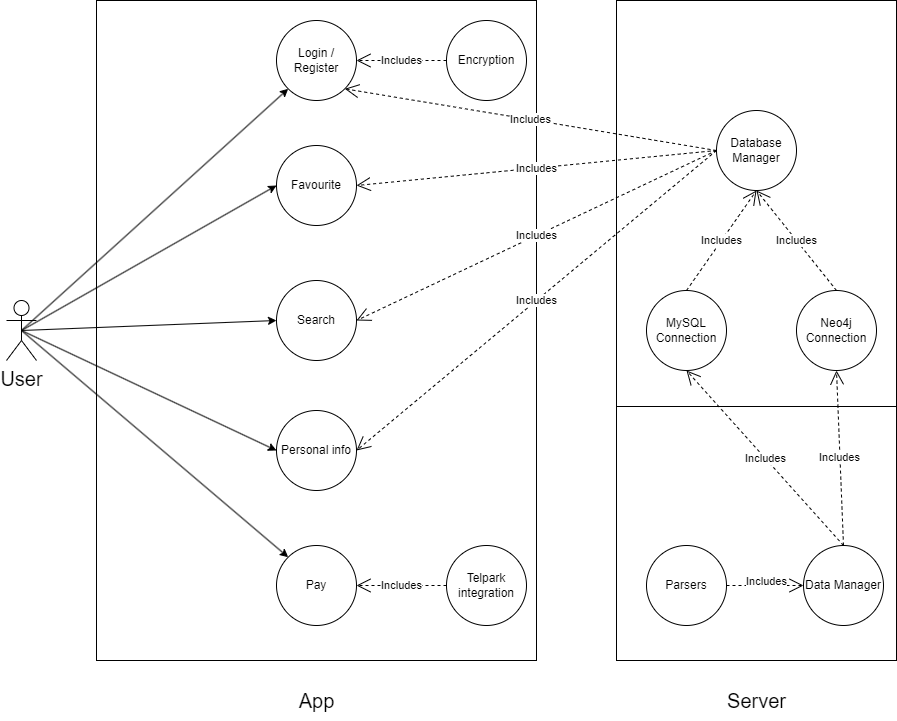

The diagram above was exported from draw.io. Its source (the exported page's mxGraphModel, read from the mxfile embedded in the PNG):
<mxGraphModel dx="1366" dy="804" grid="1" gridSize="10" guides="1" tooltips="1" connect="1" arrows="1" fold="1" page="1" pageScale="1" pageWidth="827" pageHeight="1169" math="0" shadow="0">
  <root>
    <mxCell id="0" />
    <mxCell id="1" parent="0" />
    <mxCell id="5DhV_z2-EAwrGBqui1NJ-6" value="" style="whiteSpace=wrap;html=1;" vertex="1" parent="1">
      <mxGeometry x="640" y="40" width="280" height="660" as="geometry" />
    </mxCell>
    <mxCell id="5DhV_z2-EAwrGBqui1NJ-4" value="" style="whiteSpace=wrap;html=1;" vertex="1" parent="1">
      <mxGeometry x="120" y="40" width="440" height="660" as="geometry" />
    </mxCell>
    <mxCell id="5DhV_z2-EAwrGBqui1NJ-1" value="&lt;font style=&quot;font-size: 20px;&quot;&gt;User&lt;/font&gt;" style="shape=umlActor;verticalLabelPosition=bottom;verticalAlign=top;html=1;" vertex="1" parent="1">
      <mxGeometry x="30" y="340" width="30" height="60" as="geometry" />
    </mxCell>
    <mxCell id="5DhV_z2-EAwrGBqui1NJ-7" value="&lt;font style=&quot;font-size: 20px;&quot;&gt;App&lt;/font&gt;" style="text;html=1;align=center;verticalAlign=middle;resizable=0;points=[];autosize=1;strokeColor=none;fillColor=none;" vertex="1" parent="1">
      <mxGeometry x="310" y="720" width="60" height="40" as="geometry" />
    </mxCell>
    <mxCell id="5DhV_z2-EAwrGBqui1NJ-8" value="&lt;font style=&quot;font-size: 20px;&quot;&gt;Server&lt;/font&gt;" style="text;html=1;align=center;verticalAlign=middle;resizable=0;points=[];autosize=1;strokeColor=none;fillColor=none;" vertex="1" parent="1">
      <mxGeometry x="740" y="720" width="80" height="40" as="geometry" />
    </mxCell>
    <mxCell id="5DhV_z2-EAwrGBqui1NJ-12" value="Login / Register" style="ellipse;whiteSpace=wrap;html=1;" vertex="1" parent="1">
      <mxGeometry x="300" y="60" width="80" height="80" as="geometry" />
    </mxCell>
    <mxCell id="5DhV_z2-EAwrGBqui1NJ-13" value="Favourite" style="ellipse;whiteSpace=wrap;html=1;" vertex="1" parent="1">
      <mxGeometry x="300" y="185" width="80" height="80" as="geometry" />
    </mxCell>
    <mxCell id="5DhV_z2-EAwrGBqui1NJ-14" value="Search" style="ellipse;whiteSpace=wrap;html=1;" vertex="1" parent="1">
      <mxGeometry x="300" y="320" width="80" height="80" as="geometry" />
    </mxCell>
    <mxCell id="5DhV_z2-EAwrGBqui1NJ-15" value="Pay" style="ellipse;whiteSpace=wrap;html=1;" vertex="1" parent="1">
      <mxGeometry x="300" y="585" width="80" height="80" as="geometry" />
    </mxCell>
    <mxCell id="5DhV_z2-EAwrGBqui1NJ-16" value="" style="endArrow=classic;html=1;rounded=0;entryX=0;entryY=0.5;entryDx=0;entryDy=0;exitX=0.5;exitY=0.5;exitDx=0;exitDy=0;exitPerimeter=0;" edge="1" parent="1" source="5DhV_z2-EAwrGBqui1NJ-1" target="5DhV_z2-EAwrGBqui1NJ-13">
      <mxGeometry width="50" height="50" relative="1" as="geometry">
        <mxPoint x="480" y="350" as="sourcePoint" />
        <mxPoint x="530" y="300" as="targetPoint" />
      </mxGeometry>
    </mxCell>
    <mxCell id="5DhV_z2-EAwrGBqui1NJ-17" value="" style="endArrow=classic;html=1;rounded=0;entryX=0;entryY=1;entryDx=0;entryDy=0;exitX=0.5;exitY=0.5;exitDx=0;exitDy=0;exitPerimeter=0;" edge="1" parent="1" source="5DhV_z2-EAwrGBqui1NJ-1" target="5DhV_z2-EAwrGBqui1NJ-12">
      <mxGeometry width="50" height="50" relative="1" as="geometry">
        <mxPoint x="30" y="200" as="sourcePoint" />
        <mxPoint x="80" y="150" as="targetPoint" />
      </mxGeometry>
    </mxCell>
    <mxCell id="5DhV_z2-EAwrGBqui1NJ-18" value="" style="endArrow=classic;html=1;rounded=0;entryX=0;entryY=0.5;entryDx=0;entryDy=0;exitX=0.5;exitY=0.5;exitDx=0;exitDy=0;exitPerimeter=0;" edge="1" parent="1" source="5DhV_z2-EAwrGBqui1NJ-1" target="5DhV_z2-EAwrGBqui1NJ-14">
      <mxGeometry width="50" height="50" relative="1" as="geometry">
        <mxPoint x="500" y="370" as="sourcePoint" />
        <mxPoint x="550" y="320" as="targetPoint" />
      </mxGeometry>
    </mxCell>
    <mxCell id="5DhV_z2-EAwrGBqui1NJ-19" value="" style="endArrow=classic;html=1;rounded=0;entryX=0;entryY=0;entryDx=0;entryDy=0;exitX=0.5;exitY=0.5;exitDx=0;exitDy=0;exitPerimeter=0;" edge="1" parent="1" source="5DhV_z2-EAwrGBqui1NJ-1" target="5DhV_z2-EAwrGBqui1NJ-15">
      <mxGeometry width="50" height="50" relative="1" as="geometry">
        <mxPoint x="510" y="380" as="sourcePoint" />
        <mxPoint x="560" y="330" as="targetPoint" />
      </mxGeometry>
    </mxCell>
    <mxCell id="5DhV_z2-EAwrGBqui1NJ-20" value="Database Manager" style="ellipse;whiteSpace=wrap;html=1;" vertex="1" parent="1">
      <mxGeometry x="740" y="150" width="80" height="80" as="geometry" />
    </mxCell>
    <mxCell id="5DhV_z2-EAwrGBqui1NJ-22" value="Telpark integration" style="ellipse;whiteSpace=wrap;html=1;" vertex="1" parent="1">
      <mxGeometry x="470" y="585" width="80" height="80" as="geometry" />
    </mxCell>
    <mxCell id="5DhV_z2-EAwrGBqui1NJ-24" value="Includes" style="endArrow=open;endSize=12;dashed=1;html=1;rounded=0;entryX=1;entryY=0.5;entryDx=0;entryDy=0;exitX=0;exitY=0.5;exitDx=0;exitDy=0;" edge="1" parent="1" source="5DhV_z2-EAwrGBqui1NJ-22" target="5DhV_z2-EAwrGBqui1NJ-15">
      <mxGeometry width="160" relative="1" as="geometry">
        <mxPoint x="420" y="330" as="sourcePoint" />
        <mxPoint x="580" y="330" as="targetPoint" />
      </mxGeometry>
    </mxCell>
    <mxCell id="5DhV_z2-EAwrGBqui1NJ-25" value="Encryption" style="ellipse;whiteSpace=wrap;html=1;" vertex="1" parent="1">
      <mxGeometry x="470" y="60" width="80" height="80" as="geometry" />
    </mxCell>
    <mxCell id="5DhV_z2-EAwrGBqui1NJ-26" value="Includes" style="endArrow=open;endSize=12;dashed=1;html=1;rounded=0;entryX=1;entryY=0.5;entryDx=0;entryDy=0;exitX=0;exitY=0.5;exitDx=0;exitDy=0;" edge="1" parent="1" source="5DhV_z2-EAwrGBqui1NJ-25" target="5DhV_z2-EAwrGBqui1NJ-12">
      <mxGeometry width="160" relative="1" as="geometry">
        <mxPoint x="410" y="360" as="sourcePoint" />
        <mxPoint x="570" y="360" as="targetPoint" />
      </mxGeometry>
    </mxCell>
    <mxCell id="5DhV_z2-EAwrGBqui1NJ-27" value="Includes" style="endArrow=open;endSize=12;dashed=1;html=1;rounded=0;entryX=1;entryY=0.5;entryDx=0;entryDy=0;exitX=0;exitY=0.5;exitDx=0;exitDy=0;" edge="1" parent="1" source="5DhV_z2-EAwrGBqui1NJ-20" target="5DhV_z2-EAwrGBqui1NJ-13">
      <mxGeometry width="160" relative="1" as="geometry">
        <mxPoint x="410" y="360" as="sourcePoint" />
        <mxPoint x="570" y="360" as="targetPoint" />
      </mxGeometry>
    </mxCell>
    <mxCell id="5DhV_z2-EAwrGBqui1NJ-28" value="Includes" style="endArrow=open;endSize=12;dashed=1;html=1;rounded=0;entryX=1;entryY=1;entryDx=0;entryDy=0;exitX=0;exitY=0.5;exitDx=0;exitDy=0;" edge="1" parent="1" source="5DhV_z2-EAwrGBqui1NJ-20" target="5DhV_z2-EAwrGBqui1NJ-12">
      <mxGeometry width="160" relative="1" as="geometry">
        <mxPoint x="750" y="155" as="sourcePoint" />
        <mxPoint x="390" y="305" as="targetPoint" />
      </mxGeometry>
    </mxCell>
    <mxCell id="5DhV_z2-EAwrGBqui1NJ-29" value="Includes" style="endArrow=open;endSize=12;dashed=1;html=1;rounded=0;entryX=1;entryY=0.5;entryDx=0;entryDy=0;exitX=0;exitY=0.5;exitDx=0;exitDy=0;" edge="1" parent="1" source="5DhV_z2-EAwrGBqui1NJ-20" target="5DhV_z2-EAwrGBqui1NJ-14">
      <mxGeometry width="160" relative="1" as="geometry">
        <mxPoint x="750" y="155" as="sourcePoint" />
        <mxPoint x="390" y="305" as="targetPoint" />
      </mxGeometry>
    </mxCell>
    <mxCell id="5DhV_z2-EAwrGBqui1NJ-30" value="Personal info" style="ellipse;whiteSpace=wrap;html=1;" vertex="1" parent="1">
      <mxGeometry x="300" y="450" width="80" height="80" as="geometry" />
    </mxCell>
    <mxCell id="5DhV_z2-EAwrGBqui1NJ-31" value="" style="endArrow=classic;html=1;rounded=0;entryX=0;entryY=0.5;entryDx=0;entryDy=0;exitX=0.5;exitY=0.5;exitDx=0;exitDy=0;exitPerimeter=0;" edge="1" parent="1" source="5DhV_z2-EAwrGBqui1NJ-1" target="5DhV_z2-EAwrGBqui1NJ-30">
      <mxGeometry width="50" height="50" relative="1" as="geometry">
        <mxPoint x="55" y="380" as="sourcePoint" />
        <mxPoint x="310" y="370" as="targetPoint" />
      </mxGeometry>
    </mxCell>
    <mxCell id="5DhV_z2-EAwrGBqui1NJ-32" value="Includes" style="endArrow=open;endSize=12;dashed=1;html=1;rounded=0;entryX=1;entryY=0.5;entryDx=0;entryDy=0;exitX=0;exitY=0.5;exitDx=0;exitDy=0;" edge="1" parent="1" source="5DhV_z2-EAwrGBqui1NJ-20" target="5DhV_z2-EAwrGBqui1NJ-30">
      <mxGeometry width="160" relative="1" as="geometry">
        <mxPoint x="750" y="155" as="sourcePoint" />
        <mxPoint x="390" y="370" as="targetPoint" />
      </mxGeometry>
    </mxCell>
    <mxCell id="5DhV_z2-EAwrGBqui1NJ-33" value="MySQL Connection" style="ellipse;whiteSpace=wrap;html=1;" vertex="1" parent="1">
      <mxGeometry x="670" y="330" width="80" height="80" as="geometry" />
    </mxCell>
    <mxCell id="5DhV_z2-EAwrGBqui1NJ-34" value="Neo4j Connection" style="ellipse;whiteSpace=wrap;html=1;" vertex="1" parent="1">
      <mxGeometry x="820" y="330" width="80" height="80" as="geometry" />
    </mxCell>
    <mxCell id="5DhV_z2-EAwrGBqui1NJ-35" value="Includes" style="endArrow=open;endSize=12;dashed=1;html=1;rounded=0;entryX=0.5;entryY=1;entryDx=0;entryDy=0;exitX=0.5;exitY=0;exitDx=0;exitDy=0;" edge="1" parent="1" source="5DhV_z2-EAwrGBqui1NJ-34" target="5DhV_z2-EAwrGBqui1NJ-20">
      <mxGeometry width="160" relative="1" as="geometry">
        <mxPoint x="750" y="370" as="sourcePoint" />
        <mxPoint x="378" y="138" as="targetPoint" />
      </mxGeometry>
    </mxCell>
    <mxCell id="5DhV_z2-EAwrGBqui1NJ-36" value="Includes" style="endArrow=open;endSize=12;dashed=1;html=1;rounded=0;entryX=0.5;entryY=1;entryDx=0;entryDy=0;exitX=0.5;exitY=0;exitDx=0;exitDy=0;" edge="1" parent="1" source="5DhV_z2-EAwrGBqui1NJ-33" target="5DhV_z2-EAwrGBqui1NJ-20">
      <mxGeometry width="160" relative="1" as="geometry">
        <mxPoint x="790" y="230" as="sourcePoint" />
        <mxPoint x="790" y="330" as="targetPoint" />
      </mxGeometry>
    </mxCell>
    <mxCell id="5DhV_z2-EAwrGBqui1NJ-37" value="Parsers" style="ellipse;whiteSpace=wrap;html=1;" vertex="1" parent="1">
      <mxGeometry x="670" y="585" width="80" height="80" as="geometry" />
    </mxCell>
    <mxCell id="5DhV_z2-EAwrGBqui1NJ-38" value="" style="line;strokeWidth=1;fillColor=none;align=left;verticalAlign=middle;spacingTop=-1;spacingLeft=3;spacingRight=3;rotatable=0;labelPosition=right;points=[];portConstraint=eastwest;strokeColor=inherit;" vertex="1" parent="1">
      <mxGeometry x="640" y="442" width="280" height="8" as="geometry" />
    </mxCell>
    <mxCell id="5DhV_z2-EAwrGBqui1NJ-39" value="Data Manager" style="ellipse;whiteSpace=wrap;html=1;" vertex="1" parent="1">
      <mxGeometry x="827" y="585" width="80" height="80" as="geometry" />
    </mxCell>
    <mxCell id="5DhV_z2-EAwrGBqui1NJ-40" value="Includes" style="endArrow=open;endSize=12;dashed=1;html=1;rounded=0;entryX=0;entryY=0.5;entryDx=0;entryDy=0;exitX=1;exitY=0.5;exitDx=0;exitDy=0;" edge="1" parent="1" source="5DhV_z2-EAwrGBqui1NJ-37" target="5DhV_z2-EAwrGBqui1NJ-39">
      <mxGeometry x="0.0278" y="4" width="160" relative="1" as="geometry">
        <mxPoint x="750" y="370" as="sourcePoint" />
        <mxPoint x="390" y="500" as="targetPoint" />
        <mxPoint as="offset" />
      </mxGeometry>
    </mxCell>
    <mxCell id="5DhV_z2-EAwrGBqui1NJ-41" value="Includes" style="endArrow=open;endSize=12;dashed=1;html=1;rounded=0;entryX=0.5;entryY=1;entryDx=0;entryDy=0;exitX=0.5;exitY=0;exitDx=0;exitDy=0;" edge="1" parent="1" source="5DhV_z2-EAwrGBqui1NJ-39" target="5DhV_z2-EAwrGBqui1NJ-33">
      <mxGeometry width="160" relative="1" as="geometry">
        <mxPoint x="700" y="470" as="sourcePoint" />
        <mxPoint x="762" y="398" as="targetPoint" />
      </mxGeometry>
    </mxCell>
    <mxCell id="5DhV_z2-EAwrGBqui1NJ-43" value="Includes" style="endArrow=open;endSize=12;dashed=1;html=1;rounded=0;entryX=0.5;entryY=1;entryDx=0;entryDy=0;exitX=0.5;exitY=0;exitDx=0;exitDy=0;" edge="1" parent="1" source="5DhV_z2-EAwrGBqui1NJ-39" target="5DhV_z2-EAwrGBqui1NJ-34">
      <mxGeometry width="160" relative="1" as="geometry">
        <mxPoint x="870" y="595" as="sourcePoint" />
        <mxPoint x="860" y="240" as="targetPoint" />
      </mxGeometry>
    </mxCell>
  </root>
</mxGraphModel>